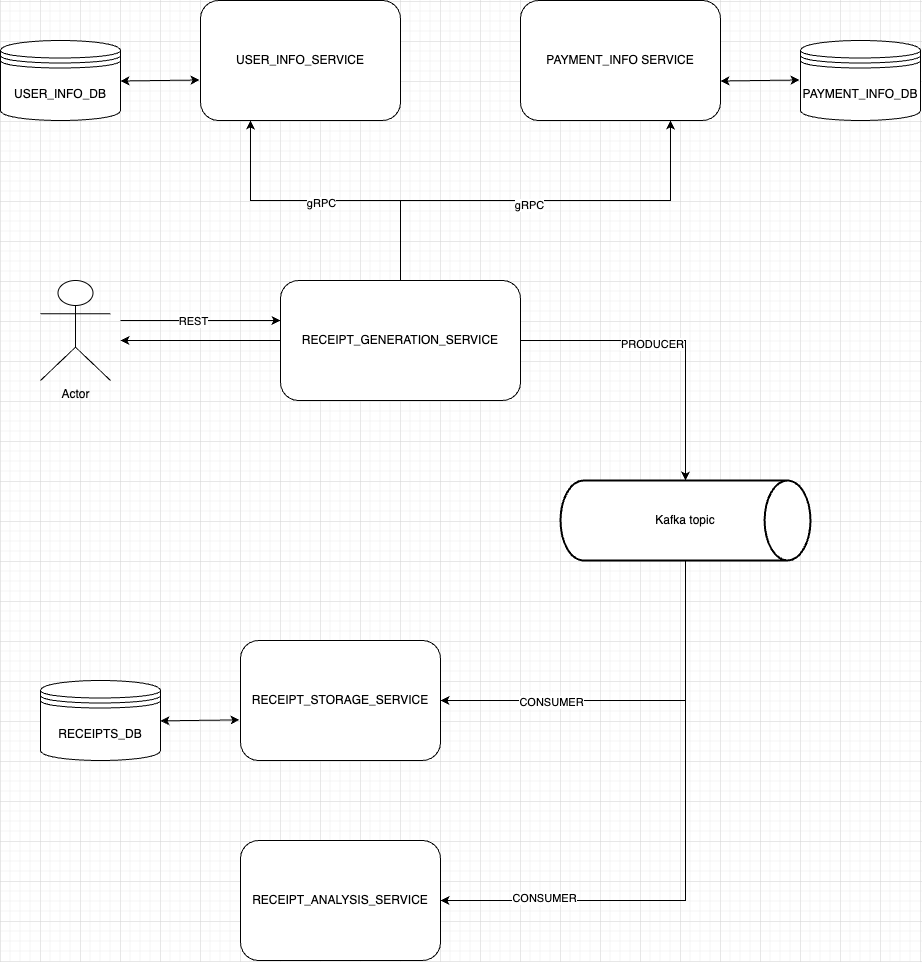

The diagram above was exported from draw.io. Its source (the exported page's mxGraphModel, read from the mxfile embedded in the PNG):
<mxGraphModel dx="1592" dy="1129" grid="1" gridSize="10" guides="1" tooltips="1" connect="1" arrows="1" fold="1" page="1" pageScale="1" pageWidth="850" pageHeight="1100" math="0" shadow="0">
  <root>
    <mxCell id="0" />
    <mxCell id="1" parent="0" />
    <mxCell id="FTTgprdat_cvoWn9Sdd4-31" style="edgeStyle=orthogonalEdgeStyle;rounded=0;orthogonalLoop=1;jettySize=auto;html=1;exitX=0.5;exitY=0;exitDx=0;exitDy=0;entryX=0.25;entryY=1;entryDx=0;entryDy=0;" edge="1" parent="1" source="FTTgprdat_cvoWn9Sdd4-1" target="FTTgprdat_cvoWn9Sdd4-9">
      <mxGeometry relative="1" as="geometry" />
    </mxCell>
    <mxCell id="FTTgprdat_cvoWn9Sdd4-35" value="gRPC" style="edgeLabel;html=1;align=center;verticalAlign=middle;resizable=0;points=[];" vertex="1" connectable="0" parent="FTTgprdat_cvoWn9Sdd4-31">
      <mxGeometry x="0.0323" y="2" relative="1" as="geometry">
        <mxPoint as="offset" />
      </mxGeometry>
    </mxCell>
    <mxCell id="FTTgprdat_cvoWn9Sdd4-32" style="edgeStyle=orthogonalEdgeStyle;rounded=0;orthogonalLoop=1;jettySize=auto;html=1;exitX=0.5;exitY=0;exitDx=0;exitDy=0;entryX=0.75;entryY=1;entryDx=0;entryDy=0;" edge="1" parent="1" source="FTTgprdat_cvoWn9Sdd4-1" target="FTTgprdat_cvoWn9Sdd4-7">
      <mxGeometry relative="1" as="geometry" />
    </mxCell>
    <mxCell id="FTTgprdat_cvoWn9Sdd4-34" value="gRPC" style="edgeLabel;html=1;align=center;verticalAlign=middle;resizable=0;points=[];" vertex="1" connectable="0" parent="FTTgprdat_cvoWn9Sdd4-32">
      <mxGeometry x="-0.0372" y="-4" relative="1" as="geometry">
        <mxPoint as="offset" />
      </mxGeometry>
    </mxCell>
    <mxCell id="FTTgprdat_cvoWn9Sdd4-38" style="edgeStyle=orthogonalEdgeStyle;rounded=0;orthogonalLoop=1;jettySize=auto;html=1;exitX=0;exitY=0.5;exitDx=0;exitDy=0;" edge="1" parent="1" source="FTTgprdat_cvoWn9Sdd4-1">
      <mxGeometry relative="1" as="geometry">
        <mxPoint x="120" y="340" as="targetPoint" />
      </mxGeometry>
    </mxCell>
    <mxCell id="FTTgprdat_cvoWn9Sdd4-1" value="RECEIPT_GENERATION_SERVICE" style="rounded=1;whiteSpace=wrap;html=1;" vertex="1" parent="1">
      <mxGeometry x="280" y="280" width="240" height="120" as="geometry" />
    </mxCell>
    <mxCell id="FTTgprdat_cvoWn9Sdd4-2" value="Actor" style="shape=umlActor;verticalLabelPosition=bottom;verticalAlign=top;html=1;outlineConnect=0;" vertex="1" parent="1">
      <mxGeometry x="40" y="280" width="70" height="100" as="geometry" />
    </mxCell>
    <mxCell id="FTTgprdat_cvoWn9Sdd4-7" value="PAYMENT_INFO SERVICE" style="rounded=1;whiteSpace=wrap;html=1;" vertex="1" parent="1">
      <mxGeometry x="520" width="200" height="120" as="geometry" />
    </mxCell>
    <mxCell id="FTTgprdat_cvoWn9Sdd4-9" value="USER_INFO_SERVICE" style="rounded=1;whiteSpace=wrap;html=1;" vertex="1" parent="1">
      <mxGeometry x="200" width="200" height="120" as="geometry" />
    </mxCell>
    <mxCell id="FTTgprdat_cvoWn9Sdd4-11" value="USER_INFO_DB" style="shape=datastore;whiteSpace=wrap;html=1;" vertex="1" parent="1">
      <mxGeometry y="40" width="120" height="80" as="geometry" />
    </mxCell>
    <mxCell id="FTTgprdat_cvoWn9Sdd4-24" style="edgeStyle=orthogonalEdgeStyle;rounded=0;orthogonalLoop=1;jettySize=auto;html=1;exitX=0.5;exitY=1;exitDx=0;exitDy=0;exitPerimeter=0;entryX=1;entryY=0.5;entryDx=0;entryDy=0;" edge="1" parent="1" source="FTTgprdat_cvoWn9Sdd4-12" target="FTTgprdat_cvoWn9Sdd4-14">
      <mxGeometry relative="1" as="geometry" />
    </mxCell>
    <mxCell id="FTTgprdat_cvoWn9Sdd4-26" value="CONSUMER" style="edgeLabel;html=1;align=center;verticalAlign=middle;resizable=0;points=[];" vertex="1" connectable="0" parent="FTTgprdat_cvoWn9Sdd4-24">
      <mxGeometry x="0.4286" y="1" relative="1" as="geometry">
        <mxPoint as="offset" />
      </mxGeometry>
    </mxCell>
    <mxCell id="FTTgprdat_cvoWn9Sdd4-25" style="edgeStyle=orthogonalEdgeStyle;rounded=0;orthogonalLoop=1;jettySize=auto;html=1;exitX=0.5;exitY=1;exitDx=0;exitDy=0;exitPerimeter=0;entryX=1;entryY=0.5;entryDx=0;entryDy=0;" edge="1" parent="1" source="FTTgprdat_cvoWn9Sdd4-12" target="FTTgprdat_cvoWn9Sdd4-15">
      <mxGeometry relative="1" as="geometry" />
    </mxCell>
    <mxCell id="FTTgprdat_cvoWn9Sdd4-27" value="CONSUMER" style="edgeLabel;html=1;align=center;verticalAlign=middle;resizable=0;points=[];" vertex="1" connectable="0" parent="FTTgprdat_cvoWn9Sdd4-25">
      <mxGeometry x="0.6479" y="-3" relative="1" as="geometry">
        <mxPoint as="offset" />
      </mxGeometry>
    </mxCell>
    <mxCell id="FTTgprdat_cvoWn9Sdd4-12" value="Kafka topic" style="strokeWidth=2;html=1;shape=mxgraph.flowchart.direct_data;whiteSpace=wrap;" vertex="1" parent="1">
      <mxGeometry x="560" y="480" width="250" height="80" as="geometry" />
    </mxCell>
    <mxCell id="FTTgprdat_cvoWn9Sdd4-13" value="PAYMENT_INFO_DB" style="shape=datastore;whiteSpace=wrap;html=1;" vertex="1" parent="1">
      <mxGeometry x="800" y="40" width="120" height="80" as="geometry" />
    </mxCell>
    <mxCell id="FTTgprdat_cvoWn9Sdd4-14" value="RECEIPT_STORAGE_SERVICE" style="rounded=1;whiteSpace=wrap;html=1;" vertex="1" parent="1">
      <mxGeometry x="240" y="640" width="200" height="120" as="geometry" />
    </mxCell>
    <mxCell id="FTTgprdat_cvoWn9Sdd4-15" value="RECEIPT_ANALYSIS_SERVICE" style="rounded=1;whiteSpace=wrap;html=1;" vertex="1" parent="1">
      <mxGeometry x="240" y="840" width="200" height="120" as="geometry" />
    </mxCell>
    <mxCell id="FTTgprdat_cvoWn9Sdd4-16" value="RECEIPTS_DB" style="shape=datastore;whiteSpace=wrap;html=1;" vertex="1" parent="1">
      <mxGeometry x="40" y="680" width="120" height="80" as="geometry" />
    </mxCell>
    <mxCell id="FTTgprdat_cvoWn9Sdd4-21" style="edgeStyle=orthogonalEdgeStyle;rounded=0;orthogonalLoop=1;jettySize=auto;html=1;exitX=1;exitY=0.5;exitDx=0;exitDy=0;entryX=0.5;entryY=0;entryDx=0;entryDy=0;entryPerimeter=0;" edge="1" parent="1" source="FTTgprdat_cvoWn9Sdd4-1" target="FTTgprdat_cvoWn9Sdd4-12">
      <mxGeometry relative="1" as="geometry" />
    </mxCell>
    <mxCell id="FTTgprdat_cvoWn9Sdd4-22" value="PRODUCER" style="edgeLabel;html=1;align=center;verticalAlign=middle;resizable=0;points=[];" vertex="1" connectable="0" parent="FTTgprdat_cvoWn9Sdd4-21">
      <mxGeometry x="-0.142" y="-3" relative="1" as="geometry">
        <mxPoint as="offset" />
      </mxGeometry>
    </mxCell>
    <mxCell id="FTTgprdat_cvoWn9Sdd4-28" value="" style="endArrow=classic;startArrow=classic;html=1;rounded=0;entryX=-0.005;entryY=0.7;entryDx=0;entryDy=0;entryPerimeter=0;" edge="1" parent="1">
      <mxGeometry width="50" height="50" relative="1" as="geometry">
        <mxPoint x="160" y="720.37" as="sourcePoint" />
        <mxPoint x="239" y="719.37" as="targetPoint" />
      </mxGeometry>
    </mxCell>
    <mxCell id="FTTgprdat_cvoWn9Sdd4-29" value="" style="endArrow=classic;startArrow=classic;html=1;rounded=0;entryX=-0.005;entryY=0.7;entryDx=0;entryDy=0;entryPerimeter=0;" edge="1" parent="1">
      <mxGeometry width="50" height="50" relative="1" as="geometry">
        <mxPoint x="720" y="80.5" as="sourcePoint" />
        <mxPoint x="799" y="79.5" as="targetPoint" />
      </mxGeometry>
    </mxCell>
    <mxCell id="FTTgprdat_cvoWn9Sdd4-30" value="" style="endArrow=classic;startArrow=classic;html=1;rounded=0;entryX=-0.005;entryY=0.7;entryDx=0;entryDy=0;entryPerimeter=0;" edge="1" parent="1">
      <mxGeometry width="50" height="50" relative="1" as="geometry">
        <mxPoint x="120" y="80.5" as="sourcePoint" />
        <mxPoint x="199" y="79.5" as="targetPoint" />
      </mxGeometry>
    </mxCell>
    <mxCell id="FTTgprdat_cvoWn9Sdd4-36" value="" style="endArrow=classic;html=1;rounded=0;entryX=0;entryY=0.25;entryDx=0;entryDy=0;" edge="1" parent="1">
      <mxGeometry width="50" height="50" relative="1" as="geometry">
        <mxPoint x="120" y="320" as="sourcePoint" />
        <mxPoint x="280" y="320" as="targetPoint" />
      </mxGeometry>
    </mxCell>
    <mxCell id="FTTgprdat_cvoWn9Sdd4-37" value="REST" style="edgeLabel;html=1;align=center;verticalAlign=middle;resizable=0;points=[];" vertex="1" connectable="0" parent="FTTgprdat_cvoWn9Sdd4-36">
      <mxGeometry x="-0.1" relative="1" as="geometry">
        <mxPoint as="offset" />
      </mxGeometry>
    </mxCell>
  </root>
</mxGraphModel>